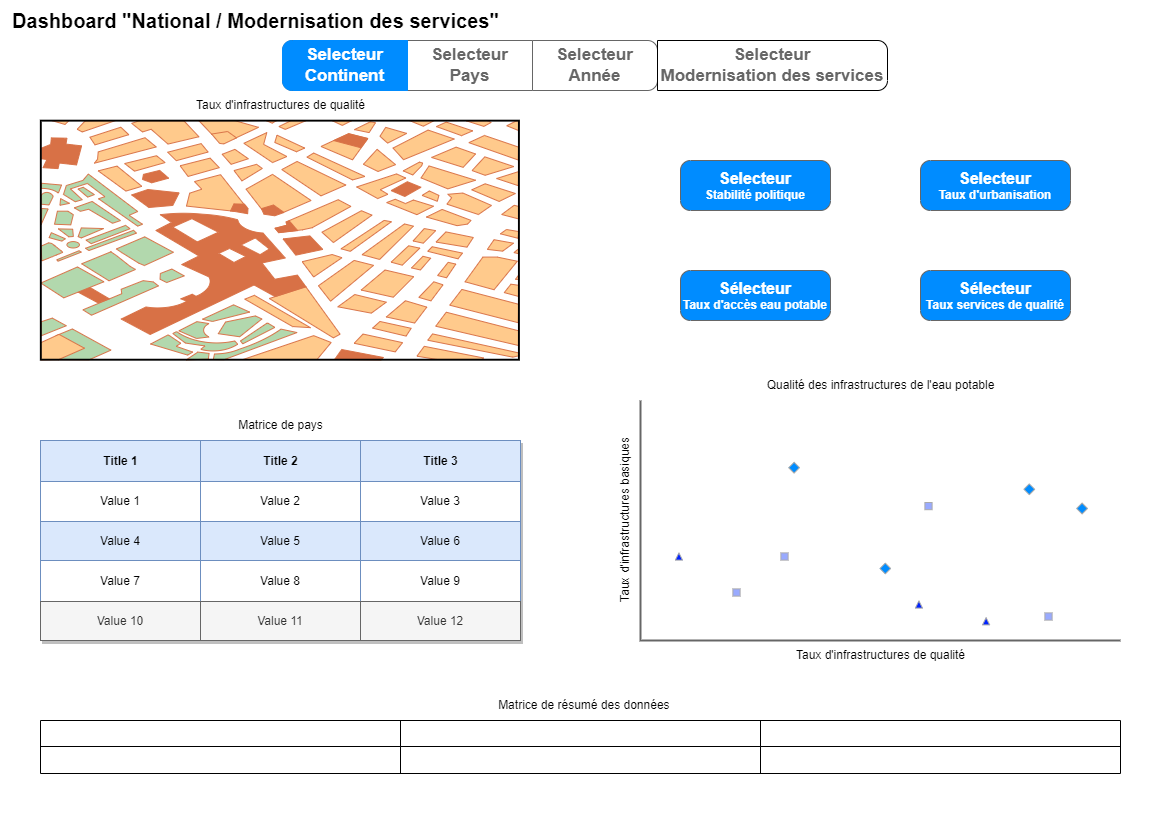

The diagram above was exported from draw.io. Its source (the exported page's mxGraphModel, read from the mxfile embedded in the PNG):
<mxGraphModel dx="2074" dy="1099" grid="1" gridSize="10" guides="1" tooltips="1" connect="1" arrows="1" fold="1" page="1" pageScale="1" pageWidth="1169" pageHeight="827" math="0" shadow="0">
  <root>
    <mxCell id="0" />
    <mxCell id="1" parent="0" />
    <mxCell id="XrRtvl05ATzPYpsUTR5d-31" value="" style="strokeWidth=1;shadow=0;dashed=0;align=center;html=1;shape=mxgraph.mockup.rrect;rSize=10;fillColor=#ffffff;strokeColor=#666666;" parent="1" vertex="1">
      <mxGeometry x="282" y="40" width="370" height="50" as="geometry" />
    </mxCell>
    <mxCell id="XrRtvl05ATzPYpsUTR5d-32" value="Selecteur&lt;br&gt;Pays" style="strokeColor=inherit;fillColor=inherit;gradientColor=inherit;strokeWidth=1;shadow=0;dashed=0;align=center;html=1;shape=mxgraph.mockup.rrect;rSize=0;fontSize=17;fontColor=#666666;fontStyle=1;resizeHeight=1;whiteSpace=wrap;" parent="XrRtvl05ATzPYpsUTR5d-31" vertex="1">
      <mxGeometry width="125" height="50" relative="1" as="geometry">
        <mxPoint x="125" as="offset" />
      </mxGeometry>
    </mxCell>
    <mxCell id="XrRtvl05ATzPYpsUTR5d-34" value="Selecteur&lt;br&gt;Année" style="strokeColor=inherit;fillColor=inherit;gradientColor=inherit;strokeWidth=1;shadow=0;dashed=0;align=center;html=1;shape=mxgraph.mockup.rightButton;rSize=10;fontSize=17;fontColor=#666666;fontStyle=1;resizeHeight=1;whiteSpace=wrap;" parent="XrRtvl05ATzPYpsUTR5d-31" vertex="1">
      <mxGeometry x="1" width="125" height="50" relative="1" as="geometry">
        <mxPoint x="-120" as="offset" />
      </mxGeometry>
    </mxCell>
    <mxCell id="XrRtvl05ATzPYpsUTR5d-35" value="Selecteur&lt;br&gt;Continent" style="strokeWidth=1;shadow=0;dashed=0;align=center;html=1;shape=mxgraph.mockup.leftButton;rSize=10;fontSize=17;fontColor=#ffffff;fontStyle=1;fillColor=#008cff;strokeColor=#008cff;resizeHeight=1;whiteSpace=wrap;" parent="XrRtvl05ATzPYpsUTR5d-31" vertex="1">
      <mxGeometry width="125" height="50" relative="1" as="geometry" />
    </mxCell>
    <mxCell id="XrRtvl05ATzPYpsUTR5d-69" value="" style="verticalLabelPosition=bottom;shadow=0;dashed=0;align=center;html=1;verticalAlign=top;strokeWidth=1;shape=mxgraph.mockup.misc.map;" parent="1" vertex="1">
      <mxGeometry x="40" y="120" width="480" height="240" as="geometry" />
    </mxCell>
    <mxCell id="XrRtvl05ATzPYpsUTR5d-83" value="" style="shape=table;startSize=0;container=1;collapsible=0;childLayout=tableLayout;fontSize=16;" parent="1" vertex="1">
      <mxGeometry x="40" y="720" width="1080" height="53" as="geometry" />
    </mxCell>
    <mxCell id="XrRtvl05ATzPYpsUTR5d-88" value="" style="shape=tableRow;horizontal=0;startSize=0;swimlaneHead=0;swimlaneBody=0;strokeColor=inherit;top=0;left=0;bottom=0;right=0;collapsible=0;dropTarget=0;fillColor=none;points=[[0,0.5],[1,0.5]];portConstraint=eastwest;fontSize=16;" parent="XrRtvl05ATzPYpsUTR5d-83" vertex="1">
      <mxGeometry width="1080" height="26" as="geometry" />
    </mxCell>
    <mxCell id="XrRtvl05ATzPYpsUTR5d-89" value="" style="shape=partialRectangle;html=1;whiteSpace=wrap;connectable=0;strokeColor=inherit;overflow=hidden;fillColor=none;top=0;left=0;bottom=0;right=0;pointerEvents=1;fontSize=16;" parent="XrRtvl05ATzPYpsUTR5d-88" vertex="1">
      <mxGeometry width="360" height="26" as="geometry">
        <mxRectangle width="360" height="26" as="alternateBounds" />
      </mxGeometry>
    </mxCell>
    <mxCell id="XrRtvl05ATzPYpsUTR5d-90" value="" style="shape=partialRectangle;html=1;whiteSpace=wrap;connectable=0;strokeColor=inherit;overflow=hidden;fillColor=none;top=0;left=0;bottom=0;right=0;pointerEvents=1;fontSize=16;" parent="XrRtvl05ATzPYpsUTR5d-88" vertex="1">
      <mxGeometry x="360" width="360" height="26" as="geometry">
        <mxRectangle width="360" height="26" as="alternateBounds" />
      </mxGeometry>
    </mxCell>
    <mxCell id="XrRtvl05ATzPYpsUTR5d-91" value="" style="shape=partialRectangle;html=1;whiteSpace=wrap;connectable=0;strokeColor=inherit;overflow=hidden;fillColor=none;top=0;left=0;bottom=0;right=0;pointerEvents=1;fontSize=16;" parent="XrRtvl05ATzPYpsUTR5d-88" vertex="1">
      <mxGeometry x="720" width="360" height="26" as="geometry">
        <mxRectangle width="360" height="26" as="alternateBounds" />
      </mxGeometry>
    </mxCell>
    <mxCell id="XrRtvl05ATzPYpsUTR5d-92" value="" style="shape=tableRow;horizontal=0;startSize=0;swimlaneHead=0;swimlaneBody=0;strokeColor=inherit;top=0;left=0;bottom=0;right=0;collapsible=0;dropTarget=0;fillColor=none;points=[[0,0.5],[1,0.5]];portConstraint=eastwest;fontSize=16;" parent="XrRtvl05ATzPYpsUTR5d-83" vertex="1">
      <mxGeometry y="26" width="1080" height="27" as="geometry" />
    </mxCell>
    <mxCell id="XrRtvl05ATzPYpsUTR5d-93" value="" style="shape=partialRectangle;html=1;whiteSpace=wrap;connectable=0;strokeColor=inherit;overflow=hidden;fillColor=none;top=0;left=0;bottom=0;right=0;pointerEvents=1;fontSize=16;" parent="XrRtvl05ATzPYpsUTR5d-92" vertex="1">
      <mxGeometry width="360" height="27" as="geometry">
        <mxRectangle width="360" height="27" as="alternateBounds" />
      </mxGeometry>
    </mxCell>
    <mxCell id="XrRtvl05ATzPYpsUTR5d-94" value="" style="shape=partialRectangle;html=1;whiteSpace=wrap;connectable=0;strokeColor=inherit;overflow=hidden;fillColor=none;top=0;left=0;bottom=0;right=0;pointerEvents=1;fontSize=16;" parent="XrRtvl05ATzPYpsUTR5d-92" vertex="1">
      <mxGeometry x="360" width="360" height="27" as="geometry">
        <mxRectangle width="360" height="27" as="alternateBounds" />
      </mxGeometry>
    </mxCell>
    <mxCell id="XrRtvl05ATzPYpsUTR5d-95" value="" style="shape=partialRectangle;html=1;whiteSpace=wrap;connectable=0;strokeColor=inherit;overflow=hidden;fillColor=none;top=0;left=0;bottom=0;right=0;pointerEvents=1;fontSize=16;" parent="XrRtvl05ATzPYpsUTR5d-92" vertex="1">
      <mxGeometry x="720" width="360" height="27" as="geometry">
        <mxRectangle width="360" height="27" as="alternateBounds" />
      </mxGeometry>
    </mxCell>
    <mxCell id="XrRtvl05ATzPYpsUTR5d-98" value="Assets" style="childLayout=tableLayout;recursiveResize=0;strokeColor=#6c8ebf;fillColor=#dae8fc;shadow=1;" parent="1" vertex="1">
      <mxGeometry x="40" y="440" width="480" height="200" as="geometry" />
    </mxCell>
    <mxCell id="XrRtvl05ATzPYpsUTR5d-99" style="shape=tableRow;horizontal=0;startSize=0;swimlaneHead=0;swimlaneBody=0;top=0;left=0;bottom=0;right=0;dropTarget=0;collapsible=0;recursiveResize=0;expand=0;fontStyle=0;strokeColor=inherit;fillColor=#ffffff;" parent="XrRtvl05ATzPYpsUTR5d-98" vertex="1">
      <mxGeometry width="480" height="41" as="geometry" />
    </mxCell>
    <mxCell id="XrRtvl05ATzPYpsUTR5d-100" value="Title 1" style="connectable=0;recursiveResize=0;strokeColor=#6c8ebf;fillColor=#dae8fc;align=center;fontStyle=1;html=1;" parent="XrRtvl05ATzPYpsUTR5d-99" vertex="1">
      <mxGeometry width="160" height="41" as="geometry">
        <mxRectangle width="160" height="41" as="alternateBounds" />
      </mxGeometry>
    </mxCell>
    <mxCell id="XrRtvl05ATzPYpsUTR5d-101" value="Title 2" style="connectable=0;recursiveResize=0;strokeColor=#6c8ebf;fillColor=#dae8fc;align=center;fontStyle=1;html=1;" parent="XrRtvl05ATzPYpsUTR5d-99" vertex="1">
      <mxGeometry x="160" width="160" height="41" as="geometry">
        <mxRectangle width="160" height="41" as="alternateBounds" />
      </mxGeometry>
    </mxCell>
    <mxCell id="XrRtvl05ATzPYpsUTR5d-102" value="Title 3" style="connectable=0;recursiveResize=0;strokeColor=#6c8ebf;fillColor=#dae8fc;align=center;fontStyle=1;html=1;" parent="XrRtvl05ATzPYpsUTR5d-99" vertex="1">
      <mxGeometry x="320" width="160" height="41" as="geometry">
        <mxRectangle width="160" height="41" as="alternateBounds" />
      </mxGeometry>
    </mxCell>
    <mxCell id="XrRtvl05ATzPYpsUTR5d-103" value="" style="shape=tableRow;horizontal=0;startSize=0;swimlaneHead=0;swimlaneBody=0;top=0;left=0;bottom=0;right=0;dropTarget=0;collapsible=0;recursiveResize=0;expand=0;fontStyle=0;strokeColor=inherit;fillColor=#ffffff;" parent="XrRtvl05ATzPYpsUTR5d-98" vertex="1">
      <mxGeometry y="41" width="480" height="40" as="geometry" />
    </mxCell>
    <mxCell id="XrRtvl05ATzPYpsUTR5d-104" value="Value 1" style="connectable=0;recursiveResize=0;strokeColor=inherit;fillColor=inherit;align=center;whiteSpace=wrap;html=1;" parent="XrRtvl05ATzPYpsUTR5d-103" vertex="1">
      <mxGeometry width="160" height="40" as="geometry">
        <mxRectangle width="160" height="40" as="alternateBounds" />
      </mxGeometry>
    </mxCell>
    <mxCell id="XrRtvl05ATzPYpsUTR5d-105" value="Value 2" style="connectable=0;recursiveResize=0;strokeColor=inherit;fillColor=inherit;align=center;whiteSpace=wrap;html=1;" parent="XrRtvl05ATzPYpsUTR5d-103" vertex="1">
      <mxGeometry x="160" width="160" height="40" as="geometry">
        <mxRectangle width="160" height="40" as="alternateBounds" />
      </mxGeometry>
    </mxCell>
    <mxCell id="XrRtvl05ATzPYpsUTR5d-106" value="Value 3" style="connectable=0;recursiveResize=0;strokeColor=inherit;fillColor=inherit;align=center;whiteSpace=wrap;html=1;" parent="XrRtvl05ATzPYpsUTR5d-103" vertex="1">
      <mxGeometry x="320" width="160" height="40" as="geometry">
        <mxRectangle width="160" height="40" as="alternateBounds" />
      </mxGeometry>
    </mxCell>
    <mxCell id="XrRtvl05ATzPYpsUTR5d-107" value="" style="shape=tableRow;horizontal=0;startSize=0;swimlaneHead=0;swimlaneBody=0;top=0;left=0;bottom=0;right=0;dropTarget=0;collapsible=0;recursiveResize=0;expand=0;fontStyle=1;strokeColor=inherit;fillColor=#EAF2D3;" parent="XrRtvl05ATzPYpsUTR5d-98" vertex="1">
      <mxGeometry y="81" width="480" height="39" as="geometry" />
    </mxCell>
    <mxCell id="XrRtvl05ATzPYpsUTR5d-108" value="Value 4" style="connectable=0;recursiveResize=0;strokeColor=#6c8ebf;fillColor=#dae8fc;whiteSpace=wrap;html=1;" parent="XrRtvl05ATzPYpsUTR5d-107" vertex="1">
      <mxGeometry width="160" height="39" as="geometry">
        <mxRectangle width="160" height="39" as="alternateBounds" />
      </mxGeometry>
    </mxCell>
    <mxCell id="XrRtvl05ATzPYpsUTR5d-109" value="Value 5" style="connectable=0;recursiveResize=0;strokeColor=#6c8ebf;fillColor=#dae8fc;whiteSpace=wrap;html=1;" parent="XrRtvl05ATzPYpsUTR5d-107" vertex="1">
      <mxGeometry x="160" width="160" height="39" as="geometry">
        <mxRectangle width="160" height="39" as="alternateBounds" />
      </mxGeometry>
    </mxCell>
    <mxCell id="XrRtvl05ATzPYpsUTR5d-110" value="Value 6" style="connectable=0;recursiveResize=0;strokeColor=#6c8ebf;fillColor=#dae8fc;whiteSpace=wrap;html=1;" parent="XrRtvl05ATzPYpsUTR5d-107" vertex="1">
      <mxGeometry x="320" width="160" height="39" as="geometry">
        <mxRectangle width="160" height="39" as="alternateBounds" />
      </mxGeometry>
    </mxCell>
    <mxCell id="XrRtvl05ATzPYpsUTR5d-111" value="" style="shape=tableRow;horizontal=0;startSize=0;swimlaneHead=0;swimlaneBody=0;top=0;left=0;bottom=0;right=0;dropTarget=0;collapsible=0;recursiveResize=0;expand=0;fontStyle=0;strokeColor=inherit;fillColor=#ffffff;" parent="XrRtvl05ATzPYpsUTR5d-98" vertex="1">
      <mxGeometry y="120" width="480" height="41" as="geometry" />
    </mxCell>
    <mxCell id="XrRtvl05ATzPYpsUTR5d-112" value="Value 7" style="connectable=0;recursiveResize=0;strokeColor=inherit;fillColor=inherit;fontStyle=0;align=center;whiteSpace=wrap;html=1;" parent="XrRtvl05ATzPYpsUTR5d-111" vertex="1">
      <mxGeometry width="160" height="41" as="geometry">
        <mxRectangle width="160" height="41" as="alternateBounds" />
      </mxGeometry>
    </mxCell>
    <mxCell id="XrRtvl05ATzPYpsUTR5d-113" value="Value 8" style="connectable=0;recursiveResize=0;strokeColor=inherit;fillColor=inherit;fontStyle=0;align=center;whiteSpace=wrap;html=1;" parent="XrRtvl05ATzPYpsUTR5d-111" vertex="1">
      <mxGeometry x="160" width="160" height="41" as="geometry">
        <mxRectangle width="160" height="41" as="alternateBounds" />
      </mxGeometry>
    </mxCell>
    <mxCell id="XrRtvl05ATzPYpsUTR5d-114" value="Value 9" style="connectable=0;recursiveResize=0;strokeColor=inherit;fillColor=inherit;fontStyle=0;align=center;whiteSpace=wrap;html=1;" parent="XrRtvl05ATzPYpsUTR5d-111" vertex="1">
      <mxGeometry x="320" width="160" height="41" as="geometry">
        <mxRectangle width="160" height="41" as="alternateBounds" />
      </mxGeometry>
    </mxCell>
    <mxCell id="XrRtvl05ATzPYpsUTR5d-115" value="" style="shape=tableRow;horizontal=0;startSize=0;swimlaneHead=0;swimlaneBody=0;top=0;left=0;bottom=0;right=0;dropTarget=0;collapsible=0;recursiveResize=0;expand=0;fontStyle=1;strokeColor=inherit;fillColor=#EAF2D3;" parent="XrRtvl05ATzPYpsUTR5d-98" vertex="1">
      <mxGeometry y="161" width="480" height="39" as="geometry" />
    </mxCell>
    <mxCell id="XrRtvl05ATzPYpsUTR5d-116" value="Value 10" style="connectable=0;recursiveResize=0;strokeColor=#666666;fillColor=#f5f5f5;whiteSpace=wrap;html=1;fontColor=#333333;" parent="XrRtvl05ATzPYpsUTR5d-115" vertex="1">
      <mxGeometry width="160" height="39" as="geometry">
        <mxRectangle width="160" height="39" as="alternateBounds" />
      </mxGeometry>
    </mxCell>
    <mxCell id="XrRtvl05ATzPYpsUTR5d-117" value="Value 11" style="connectable=0;recursiveResize=0;strokeColor=#666666;fillColor=#f5f5f5;whiteSpace=wrap;html=1;fontColor=#333333;" parent="XrRtvl05ATzPYpsUTR5d-115" vertex="1">
      <mxGeometry x="160" width="160" height="39" as="geometry">
        <mxRectangle width="160" height="39" as="alternateBounds" />
      </mxGeometry>
    </mxCell>
    <mxCell id="XrRtvl05ATzPYpsUTR5d-118" value="Value 12" style="connectable=0;recursiveResize=0;strokeColor=#666666;fillColor=#f5f5f5;whiteSpace=wrap;html=1;fontColor=#333333;" parent="XrRtvl05ATzPYpsUTR5d-115" vertex="1">
      <mxGeometry x="320" width="160" height="39" as="geometry">
        <mxRectangle width="160" height="39" as="alternateBounds" />
      </mxGeometry>
    </mxCell>
    <mxCell id="XrRtvl05ATzPYpsUTR5d-119" value="" style="verticalLabelPosition=bottom;shadow=0;dashed=0;align=center;html=1;verticalAlign=top;strokeWidth=1;shape=mxgraph.mockup.graphics.plotChart;strokeColor=none;strokeColor2=#aaaaaa;strokeColor3=#666666;fillColor2=#99aaff,#0022ff,#008cff;" parent="1" vertex="1">
      <mxGeometry x="640" y="400" width="480" height="240" as="geometry" />
    </mxCell>
    <mxCell id="XrRtvl05ATzPYpsUTR5d-120" value="" style="strokeWidth=1;shadow=0;dashed=0;align=center;html=1;shape=mxgraph.mockup.buttons.multiButton;fillColor=#008cff;strokeColor=#666666;mainText=;subText=;" parent="1" vertex="1">
      <mxGeometry x="680" y="160" width="150" height="50" as="geometry" />
    </mxCell>
    <mxCell id="XrRtvl05ATzPYpsUTR5d-121" value="Selecteur" style="strokeWidth=1;shadow=0;dashed=0;align=center;html=1;shape=mxgraph.mockup.anchor;fontSize=16;fontColor=#ffffff;fontStyle=1;whiteSpace=wrap;" parent="XrRtvl05ATzPYpsUTR5d-120" vertex="1">
      <mxGeometry y="8" width="150" height="20" as="geometry" />
    </mxCell>
    <mxCell id="XrRtvl05ATzPYpsUTR5d-122" value="Stabilité politique" style="strokeWidth=1;shadow=0;dashed=0;align=center;html=1;shape=mxgraph.mockup.anchor;fontSize=12;fontColor=#ffffff;fontStyle=1;whiteSpace=wrap;" parent="XrRtvl05ATzPYpsUTR5d-120" vertex="1">
      <mxGeometry y="30" width="150" height="10" as="geometry" />
    </mxCell>
    <mxCell id="XrRtvl05ATzPYpsUTR5d-123" value="" style="strokeWidth=1;shadow=0;dashed=0;align=center;html=1;shape=mxgraph.mockup.buttons.multiButton;fillColor=#008cff;strokeColor=#666666;mainText=;subText=;" parent="1" vertex="1">
      <mxGeometry x="680" y="270" width="150" height="50" as="geometry" />
    </mxCell>
    <mxCell id="XrRtvl05ATzPYpsUTR5d-124" value="Sélecteur" style="strokeWidth=1;shadow=0;dashed=0;align=center;html=1;shape=mxgraph.mockup.anchor;fontSize=16;fontColor=#ffffff;fontStyle=1;whiteSpace=wrap;" parent="XrRtvl05ATzPYpsUTR5d-123" vertex="1">
      <mxGeometry y="8" width="150" height="20" as="geometry" />
    </mxCell>
    <mxCell id="XrRtvl05ATzPYpsUTR5d-125" value="Taux d'accès eau potable" style="strokeWidth=1;shadow=0;dashed=0;align=center;html=1;shape=mxgraph.mockup.anchor;fontSize=12;fontColor=#ffffff;fontStyle=1;whiteSpace=wrap;" parent="XrRtvl05ATzPYpsUTR5d-123" vertex="1">
      <mxGeometry y="30" width="150" height="10" as="geometry" />
    </mxCell>
    <mxCell id="XrRtvl05ATzPYpsUTR5d-126" value="" style="strokeWidth=1;shadow=0;dashed=0;align=center;html=1;shape=mxgraph.mockup.buttons.multiButton;fillColor=#008cff;strokeColor=#666666;mainText=;subText=;" parent="1" vertex="1">
      <mxGeometry x="920" y="270" width="150" height="50" as="geometry" />
    </mxCell>
    <mxCell id="XrRtvl05ATzPYpsUTR5d-127" value="Sélecteur" style="strokeWidth=1;shadow=0;dashed=0;align=center;html=1;shape=mxgraph.mockup.anchor;fontSize=16;fontColor=#ffffff;fontStyle=1;whiteSpace=wrap;" parent="XrRtvl05ATzPYpsUTR5d-126" vertex="1">
      <mxGeometry y="8" width="150" height="20" as="geometry" />
    </mxCell>
    <mxCell id="XrRtvl05ATzPYpsUTR5d-128" value="Taux services de qualité" style="strokeWidth=1;shadow=0;dashed=0;align=center;html=1;shape=mxgraph.mockup.anchor;fontSize=12;fontColor=#ffffff;fontStyle=1;whiteSpace=wrap;" parent="XrRtvl05ATzPYpsUTR5d-126" vertex="1">
      <mxGeometry y="30" width="150" height="10" as="geometry" />
    </mxCell>
    <mxCell id="XrRtvl05ATzPYpsUTR5d-129" value="" style="strokeWidth=1;shadow=0;dashed=0;align=center;html=1;shape=mxgraph.mockup.buttons.multiButton;fillColor=#008cff;strokeColor=#666666;mainText=;subText=;" parent="1" vertex="1">
      <mxGeometry x="920" y="160" width="150" height="50" as="geometry" />
    </mxCell>
    <mxCell id="XrRtvl05ATzPYpsUTR5d-130" value="Selecteur" style="strokeWidth=1;shadow=0;dashed=0;align=center;html=1;shape=mxgraph.mockup.anchor;fontSize=16;fontColor=#ffffff;fontStyle=1;whiteSpace=wrap;" parent="XrRtvl05ATzPYpsUTR5d-129" vertex="1">
      <mxGeometry y="8" width="150" height="20" as="geometry" />
    </mxCell>
    <mxCell id="XrRtvl05ATzPYpsUTR5d-131" value="Taux d'urbanisation" style="strokeWidth=1;shadow=0;dashed=0;align=center;html=1;shape=mxgraph.mockup.anchor;fontSize=12;fontColor=#ffffff;fontStyle=1;whiteSpace=wrap;" parent="XrRtvl05ATzPYpsUTR5d-129" vertex="1">
      <mxGeometry y="30" width="150" height="10" as="geometry" />
    </mxCell>
    <mxCell id="XrRtvl05ATzPYpsUTR5d-132" value="Taux d'infrastructures de qualité" style="text;html=1;align=center;verticalAlign=middle;resizable=0;points=[];autosize=1;strokeColor=none;fillColor=none;" parent="1" vertex="1">
      <mxGeometry x="185" y="90" width="190" height="30" as="geometry" />
    </mxCell>
    <mxCell id="XrRtvl05ATzPYpsUTR5d-133" value="Matrice de pays" style="text;html=1;align=center;verticalAlign=middle;resizable=0;points=[];autosize=1;strokeColor=none;fillColor=none;" parent="1" vertex="1">
      <mxGeometry x="225" y="410" width="110" height="30" as="geometry" />
    </mxCell>
    <mxCell id="XrRtvl05ATzPYpsUTR5d-134" value="Qualité des infrastructures de l'eau potable" style="text;html=1;align=center;verticalAlign=middle;resizable=0;points=[];autosize=1;strokeColor=none;fillColor=none;" parent="1" vertex="1">
      <mxGeometry x="755" y="370" width="250" height="30" as="geometry" />
    </mxCell>
    <mxCell id="XrRtvl05ATzPYpsUTR5d-135" value="Taux d'infrastructures basiques" style="text;html=1;align=center;verticalAlign=middle;resizable=0;points=[];autosize=1;strokeColor=none;fillColor=none;rotation=-90;" parent="1" vertex="1">
      <mxGeometry x="530" y="505" width="190" height="30" as="geometry" />
    </mxCell>
    <mxCell id="XrRtvl05ATzPYpsUTR5d-136" value="Taux d'infrastructures de qualité" style="text;html=1;align=center;verticalAlign=middle;resizable=0;points=[];autosize=1;strokeColor=none;fillColor=none;" parent="1" vertex="1">
      <mxGeometry x="785" y="640" width="190" height="30" as="geometry" />
    </mxCell>
    <mxCell id="XrRtvl05ATzPYpsUTR5d-137" value="Matrice de résumé des données&amp;nbsp;" style="text;html=1;align=center;verticalAlign=middle;resizable=0;points=[];autosize=1;strokeColor=none;fillColor=none;" parent="1" vertex="1">
      <mxGeometry x="485" y="690" width="200" height="30" as="geometry" />
    </mxCell>
    <mxCell id="XrRtvl05ATzPYpsUTR5d-138" value="&lt;font style=&quot;font-size: 20px;&quot;&gt;&lt;b&gt;Dashboard &quot;National / Modernisation des services&quot;&lt;/b&gt;&lt;/font&gt;" style="text;html=1;align=center;verticalAlign=middle;resizable=0;points=[];autosize=1;strokeColor=none;fillColor=none;" parent="1" vertex="1">
      <mxGeometry width="510" height="40" as="geometry" />
    </mxCell>
    <mxCell id="QT1rJGa9t4FmEQgv6tX_-1" value="Selecteur&lt;br&gt;Modernisation des services" style="strokeColor=inherit;fillColor=inherit;gradientColor=inherit;strokeWidth=1;shadow=0;dashed=0;align=center;html=1;shape=mxgraph.mockup.rightButton;rSize=10;fontSize=17;fontColor=#666666;fontStyle=1;resizeHeight=1;whiteSpace=wrap;" vertex="1" parent="1">
      <mxGeometry x="657" y="40" width="230" height="50" as="geometry" />
    </mxCell>
  </root>
</mxGraphModel>